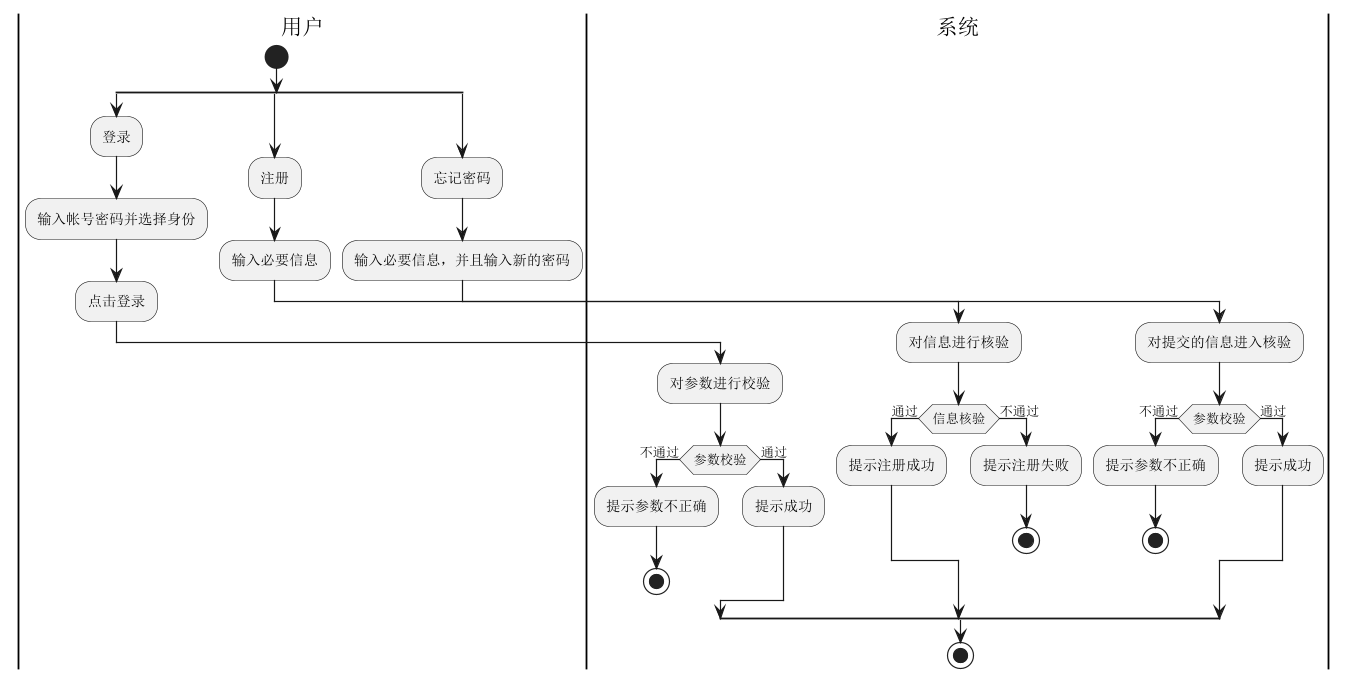

The diagram above was rendered by PlantUML. Its source (embedded in the PNG):
@startuml
'https://plantuml.com/activity-diagram-beta
|用户|
start
 split
 :登录;
 :输入帐号密码并选择身份;
 :点击登录;
|系统|
:对参数进行校验;
if (参数校验) then(不通过)
:提示参数不正确;
stop
else (通过)
:提示成功;
endif
|用户|
 split again
 :注册;
 :输入必要信息;
 |系统|
 :对信息进行核验;
 if (信息核验) then (通过)
 :提示注册成功;
 else (不通过)
 :提示注册失败;
 stop
 endif
 |用户|
 split again
 :忘记密码;
 :输入必要信息，并且输入新的密码;
 |系统|
 :对提交的信息进入核验;
 if (参数校验) then(不通过)
 :提示参数不正确;
 stop
 else (通过)
 :提示成功;
  endif
 end split

stop

@enduml